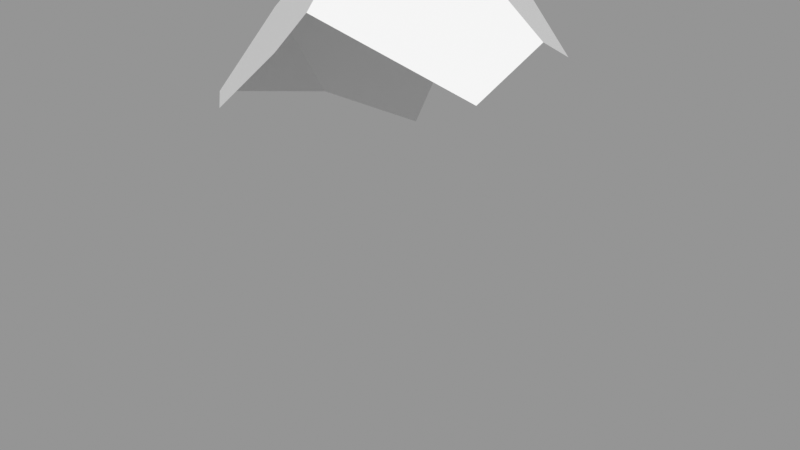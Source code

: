 # Source: Rock_Round_m_2C_16.blend  (saved by Blender 3.0.42; exported with 4.5.12 LTS)
import bpy
from mathutils import Matrix  # noqa: F401  (used for matrix-valued properties, if any)

bpy.ops.wm.read_factory_settings(use_empty=True)
scene = bpy.context.scene
scene.name = 'Scene'

# ---- images (referenced by path relative to the original .blend; pixels are not part of the script)
import os
ASSET_DIR = os.environ.get("B2B_ASSET_DIR", "")  # directory of the original .blend (textures are referenced by path, not embedded)
HERE = os.path.dirname(os.path.abspath(__file__))  # packed textures are extracted next to this script under _unpacked/

def load_image(name, relpath, width, height, colorspace="sRGB"):
    """Load a texture the original file referenced (path relative to the .blend, or extracted next to this script)."""
    p = next((c for c in (os.path.join(HERE, relpath), os.path.join(ASSET_DIR, relpath)) if relpath and os.path.exists(c)), "")
    if p:
        img = bpy.data.images.load(p, check_existing=True)
        img.name = name
    else:  # same state as the original file: an image datablock whose file is absent (Cycles renders it pink)
        img = bpy.data.images.new(name, width, height)
        img.source = "FILE"
        img.filepath = "//" + (relpath or name)
    img.colorspace_settings.name = colorspace
    return img
img_rocks_texture_atlas_1024x1024_png = load_image('Rocks_Texture_Atlas_1024x1024.png', 'Rocks_Texture_Atlas_1024x1024.png', 1024, 1024, 'sRGB')

# ---- materials (node trees are filled in below, after node groups)
mat_rocks_040 = bpy.data.materials.new('Rocks.040')
mat_rocks_040.use_transparent_shadow = False
mat_rocks_040.diffuse_color = (1.0, 1.0, 1.0, 1.0)
mat_rocks_040.roughness = 0.69
mat_rocks_040.specular_intensity = 0.0
mat_material_035 = bpy.data.materials.new('Material.035')
mat_material_035.use_transparent_shadow = False
mat_material_035.roughness = 0.5

# ---- material node trees
mat_rocks_040.use_nodes = True; mat_rocks_040.node_tree.nodes.clear()
_N = mat_rocks_040.node_tree.nodes; _L = mat_rocks_040.node_tree.links
n0 = _N.new('ShaderNodeBsdfPrincipled'); n0.name = 'Principled BSDF'; n0.location = (10, 300)
n0.distribution = 'GGX'
n0.subsurface_method = 'RANDOM_WALK_SKIN'
n0.inputs[2].default_value = 0.69
n0.inputs[3].default_value = 1.45
n0.inputs[4].default_value = 0.0
n0.inputs[13].default_value = 0.0
n1 = _N.new('ShaderNodeOutputMaterial'); n1.name = 'Material Output'; n1.location = (300, 300)
n2 = _N.new('ShaderNodeNormalMap'); n2.name = 'Normal Map'; n2.location = (-300, -300)
n2.label = 'Normal/Map'
n3 = _N.new('ShaderNodeTexImage'); n3.name = 'Image Texture'; n3.location = (-300, 600)
n3.image = img_rocks_texture_atlas_1024x1024_png
_L.new(n0.outputs[0], n1.inputs[0])
_L.new(n2.outputs[0], n0.inputs[5])
_L.new(n3.outputs[0], n0.inputs[0])
n1.is_active_output = True
mat_material_035.use_nodes = True; mat_material_035.node_tree.nodes.clear()
_N = mat_material_035.node_tree.nodes; _L = mat_material_035.node_tree.links
n0 = _N.new('ShaderNodeBsdfPrincipled'); n0.name = 'Principled BSDF'; n0.location = (10, 300)
n0.distribution = 'GGX'
n0.subsurface_method = 'RANDOM_WALK_SKIN'
n0.inputs[3].default_value = 1.45
n0.inputs[27].default_value = (0.0, 0.0, 0.0, 1.0)
n0.inputs[28].default_value = 1.0
n1 = _N.new('ShaderNodeOutputMaterial'); n1.name = 'Material Output'; n1.location = (300, 300)
n2 = _N.new('ShaderNodeNormalMap'); n2.name = 'Normal Map'; n2.location = (-300, -300)
n2.label = 'Normal/Map'
n2.inputs[0].default_value = 0.0
_L.new(n0.outputs[0], n1.inputs[0])
_L.new(n2.outputs[0], n0.inputs[5])
n1.is_active_output = True

# ---- meshes
me_rock_round_m_2c_16 = bpy.data.meshes.new('Rock_Round_m_2C_16')
me_rock_round_m_2c_16.from_pydata([(0.385, 1.322, -0.05231), (0.04321, 1.383, -0.385), (0.1282, 1.48, -0.1023), (-0.04571, 1.49, 0.1765), (-0.1415, 0.0, 0.385), (-0.251, 0.4374, -0.385), (-0.385, 0.2099, -0.09917), (-0.385, 0.1062, -0.01119), (-0.2907, 0.0, 0.01359), (-0.385, 1.288, 0.05287), (-0.3317, 1.359, 0.02508), (-0.02779, 1.36, -0.385), (-0.2581, 0.8605, -0.385), (-0.385, 1.0, -0.1265), (-0.385, 1.112, 0.2648), (-0.2499, 1.134, 0.385), (-0.385, 0.2436, 0.2605), (-0.2443, 0.1294, 0.385), (0.385, 0.4716, 0.385), (0.385, 1.242, 0.203), (0.01136, 1.409, 0.3367), (-0.04611, 1.317, 0.385), (0.385, 0.2099, 0.385), (0.002984, 0.0, 0.385), (0.3573, 0.0, -0.0464), (0.385, 0.05072, 0.03229), (-0.1083, 0.3208, -0.385), (0.0193, 0.0, -0.2012), (0.336, 0.0, -0.1377), (0.385, 1.256, -0.1685), (0.1098, 1.335, -0.385), (0.385, 0.3634, -0.2118), (0.3518, 0.2243, -0.2452), (0.1646, 0.4317, -0.385)], [], [(20, 18, 19), (2, 1, 11), (16, 7, 8), (3, 20, 19), (25, 23, 24), (31, 25, 24), (30, 33, 11), (30, 1, 2), (18, 25, 19), (20, 21, 18), (2, 3, 19, 0), (15, 23, 18, 21), (33, 26, 12, 11), (13, 9, 10), (8, 4, 17), (17, 16, 8), (14, 9, 13), (27, 8, 6, 26), (7, 16, 6), (21, 20, 3), (27, 24, 23, 8), (9, 14, 10), (15, 21, 3), (5, 6, 13, 12), (25, 22, 23), (31, 0, 19, 25), (15, 17, 23), (4, 23, 17), (22, 18, 23), (32, 33, 31), (15, 14, 16, 17), (23, 4, 8), (3, 2, 11, 10), (28, 24, 27), (8, 7, 6), (6, 5, 26), (29, 31, 33, 30), (29, 30, 2, 0), (26, 33, 27), (24, 28, 31), (32, 31, 28), (33, 32, 28, 27), (1, 30, 11), (5, 12, 26), (11, 12, 13, 10), (29, 0, 31), (14, 15, 3, 10), (22, 25, 18), (16, 14, 13, 6)])
me_rock_round_m_2c_16.polygons.foreach_set('use_smooth', [True] * 49)
me_rock_round_m_2c_16.polygons.foreach_set('material_index', [0, 1, 0, 1, 0, 0, 0, 1, 0, 0, 1, 0, 0, 1, 0, 0, 1, 0, 0, 1, 0, 1, 1, 0, 0, 0, 0, 0, 0, 0, 0, 0, 1, 0, 0, 0, 0, 1, 0, 0, 0, 0, 1, 0, 1, 0, 1, 0, 0])
_k = set([(0, 2), (0, 19), (0, 29), (1, 2), (1, 11), (1, 30), (2, 3), (3, 10), (3, 20), (4, 8), (4, 17), (4, 23), (5, 6), (5, 12), (5, 26), (6, 7), (6, 13), (7, 8), (7, 16), (8, 27), (9, 10), (9, 13), (9, 14), (10, 11), (11, 12), (12, 13), (14, 15), (14, 16), (15, 17), (15, 21), (16, 17), (18, 19), (18, 21), (18, 22), (19, 20), (20, 21), (22, 23), (22, 25), (23, 24), (24, 25), (24, 28), (25, 31), (26, 27), (26, 33), (27, 28), (28, 32), (29, 30), (29, 31), (30, 33), (31, 32), (32, 33)])
me_rock_round_m_2c_16.attributes.new('sharp_edge', 'BOOLEAN', 'EDGE').data.foreach_set('value', [ (min(e.vertices), max(e.vertices)) in _k for e in me_rock_round_m_2c_16.edges])
_uv = me_rock_round_m_2c_16.uv_layers.new(name='UVMap')
_uv.uv.foreach_set('vector', [117.7, 123.5, 114.6, 120.2, 117.1, 120.2, 119.2, 20.15, 120.8, 18.58, 121.1, 18.96, 117.3, 120.1, 115.4, 120.2, 115.6, 119.4, 118.9, 23.06, 117.9, 23.8, 116.5, 20.69, 115.7, 113.3, 118.0, 116.7, 115.2, 113.6, 123.0, 117.0, 124.3, 118.9, 123.7, 119.0, 120.5, 120.7, 120.9, 124.8, 119.6, 120.6, 120.4, 18.18, 120.8, 18.58, 119.2, 20.15, 126.9, 117.9, 124.3, 118.9, 126.3, 114.1, 117.7, 123.5, 117.4, 124.0, 114.6, 120.2, 119.2, 20.15, 118.9, 23.06, 116.5, 20.69, 117.6, 18.97, 116.8, 125.9, 113.0, 123.6, 114.6, 120.2, 117.4, 124.0, 120.9, 124.8, 119.0, 125.3, 118.1, 122.9, 119.6, 120.6, 122.7, 27.36, 123.7, 25.75, 123.9, 26.05, 115.6, 119.4, 118.0, 118.0, 118.1, 118.9, 118.1, 118.9, 117.3, 120.1, 115.6, 119.4, 125.6, 120.5, 126.2, 122.4, 125.3, 124.0, 114.2, 116.6, 115.6, 119.4, 114.9, 120.1, 113.0, 117.6, 122.3, 123.0, 122.8, 120.6, 122.7, 123.8, 118.0, 24.39, 117.9, 23.8, 118.9, 23.06, 114.2, 116.6, 115.2, 113.6, 118.0, 116.7, 115.6, 119.4, 121.1, 23.92, 120.2, 25.27, 121.0, 23.48, 119.0, 25.38, 118.0, 24.39, 118.9, 23.06, 123.4, 126.4, 122.7, 123.8, 125.3, 124.0, 124.8, 126.4, 115.7, 113.3, 118.1, 113.2, 118.0, 116.7, 123.0, 117.0, 124.7, 113.2, 126.3, 114.1, 124.3, 118.9, 116.8, 125.9, 113.5, 125.8, 113.0, 123.6, 113.0, 124.9, 113.0, 123.6, 113.5, 125.8, 113.7, 120.2, 114.6, 120.2, 113.0, 123.6, 122.1, 125.7, 120.9, 124.8, 122.3, 125.1, 116.8, 125.9, 116.7, 127.1, 113.8, 127.1, 113.5, 125.8, 118.0, 116.7, 118.0, 118.0, 115.6, 119.4, 118.9, 23.06, 119.2, 20.15, 121.1, 18.96, 121.0, 23.48, 114.6, 113.8, 115.2, 113.6, 114.2, 116.6, 115.6, 119.4, 115.4, 120.2, 114.9, 120.1, 114.9, 120.1, 113.1, 118.8, 113.0, 117.6, 122.3, 121.1, 122.3, 125.1, 120.9, 124.8, 120.5, 120.7, 118.1, 18.12, 120.4, 18.18, 119.2, 20.15, 117.6, 18.97, 119.0, 125.3, 120.9, 124.8, 119.9, 126.7, 123.7, 119.0, 123.1, 118.8, 123.0, 117.0, 122.6, 117.6, 123.0, 117.0, 123.1, 118.8, 120.9, 124.8, 122.1, 125.7, 122.0, 126.7, 119.9, 126.7, 120.0, 120.5, 120.5, 120.7, 119.6, 120.6, 118.1, 124.8, 118.1, 122.9, 119.0, 125.3, 123.9, 30.02, 122.3, 29.8, 122.7, 27.36, 123.9, 26.05, 123.9, 113.3, 124.7, 113.2, 123.0, 117.0, 120.2, 25.27, 119.0, 25.38, 118.9, 23.06, 121.0, 23.48, 126.7, 119.0, 124.3, 118.9, 126.9, 117.9, 122.8, 120.6, 125.6, 120.5, 125.3, 124.0, 122.7, 123.8])
me_rock_round_m_2c_16.materials.append(mat_rocks_040)
me_rock_round_m_2c_16.materials.append(mat_material_035)
me_rock_round_m_2c_16.use_remesh_fix_poles = True
me_rock_round_m_2c_16.use_remesh_preserve_attributes = False
me_rock_round_m_2c_16.update()
me_rock_round_m_2c_16.normals_split_custom_set([tuple(v) for v in zip(*[iter([0.4109, 0.2095, 0.8873, 0.4109, 0.2095, 0.8873, 0.4109, 0.2095, 0.8873, -0.3063, 0.925, -0.225, -0.3063, 0.925, -0.225, -0.3063, 0.925, -0.225, -0.747, -0.5934, 0.2999, -0.747, -0.5934, 0.2999, -0.747, -0.5934, 0.2999, 0.4697, 0.8431, 0.262, 0.4697, 0.8431, 0.262, 0.4697, 0.8431, 0.262, 0.4478, -0.815, 0.3678, 0.4478, -0.815, 0.3678, 0.4478, -0.815, 0.3678, 0.9586, -0.1751, -0.2243, 0.9586, -0.1751, -0.2243, 0.9586, -0.1751, -0.2243, 0.0, 0.0, -1.0, 0.0, 0.0, -1.0, 0.0, 0.0, -1.0, 0.5354, 0.7365, -0.4134, 0.5354, 0.7365, -0.4134, 0.5354, 0.7365, -0.4134, 1.0, 3.252e-08, 0.0, 1.0, -8.921e-09, 0.0, 1.0, -3.312e-08, 0.0, 0.4109, 0.2095, 0.8873, 0.4109, 0.2095, 0.8873, 0.4109, 0.2095, 0.8873, 0.4697, 0.8431, 0.262, 0.4697, 0.8431, 0.262, 0.4697, 0.8431, 0.262, 0.4697, 0.8431, 0.262, -7.286e-08, 0.0, 1.0, -4.511e-08, 0.0, 1.0, -5.525e-08, 0.0, 1.0, -7.416e-08, 0.0, 1.0, 0.0, 0.0, -1.0, 0.0, 0.0, -1.0, 0.0, 0.0, -1.0, 0.0, 0.0, -1.0, -0.7537, 0.3476, -0.5578, -0.7537, 0.3476, -0.5578, -0.7537, 0.3476, -0.5578, -0.747, -0.5934, 0.2999, -0.747, -0.5934, 0.2999, -0.747, -0.5934, 0.2999, -0.747, -0.5934, 0.2999, -0.747, -0.5934, 0.2999, -0.747, -0.5934, 0.2999, -1.0, 5.225e-08, 0.0, -1.0, 1.61e-07, 0.0, -1.0, 2.516e-08, 0.0, -0.4671, -0.5721, -0.6742, -0.4671, -0.5721, -0.6742, -0.4671, -0.5721, -0.6742, -0.4671, -0.5721, -0.6742, -1.0, 0.0, 0.0, -1.0, -2.436e-08, 0.0, -1.0, -1.824e-08, 0.0, -0.5692, 0.6328, 0.525, -0.5692, 0.6328, 0.525, -0.5692, 0.6328, 0.525, 0.0, -1.0, 0.0, 0.0, -1.0, 0.0, 0.0, -1.0, 0.0, 0.0, -1.0, 0.0, -0.5692, 0.6328, 0.525, -0.5692, 0.6328, 0.525, -0.5692, 0.6328, 0.525, -0.5692, 0.6328, 0.525, -0.5692, 0.6328, 0.525, -0.5692, 0.6328, 0.525, -0.9007, -0.01504, -0.4341, -0.9007, -0.01504, -0.4341, -0.9007, -0.01504, -0.4341, -0.9007, -0.01504, -0.4341, 0.4478, -0.815, 0.3678, 0.4478, -0.815, 0.3678, 0.4478, -0.815, 0.3678, 1.0, -4.363e-08, 0.0, 1.0, -2.161e-09, 0.0, 1.0, -3.312e-08, 0.0, 1.0, -8.921e-09, 0.0, -7.286e-08, 0.0, 1.0, -5.002e-08, 0.0, 1.0, -4.511e-08, 0.0, 1.0, 0.0, 0.0, 1.0, -4.511e-08, 0.0, 1.0, -5.002e-08, 0.0, 1.0, 0.0, 0.0, 1.0, -5.525e-08, 0.0, 1.0, -4.511e-08, 0.0, 1.0, 0.6245, 0.03787, -0.7801, 0.6245, 0.03787, -0.7801, 0.6245, 0.03787, -0.7801, -0.6644, -0.003684, 0.7474, -0.6644, -0.003684, 0.7474, -0.6644, -0.003684, 0.7474, -0.6644, -0.003684, 0.7474, 0.0, -1.0, 0.0, 0.0, -1.0, 0.0, 0.0, -1.0, 0.0, -0.3063, 0.925, -0.225, -0.3063, 0.925, -0.225, -0.3063, 0.925, -0.225, -0.3063, 0.925, -0.225, 0.0, -1.0, 0.0, 0.0, -1.0, 0.0, 0.0, -1.0, 0.0, -0.4671, -0.5721, -0.6742, -0.4671, -0.5721, -0.6742, -0.4671, -0.5721, -0.6742, -0.4671, -0.5721, -0.6742, -0.4671, -0.5721, -0.6742, -0.4671, -0.5721, -0.6742, 0.6245, 0.03787, -0.7801, 0.6245, 0.03787, -0.7801, 0.6245, 0.03787, -0.7801, 0.6245, 0.03787, -0.7801, 0.5354, 0.7365, -0.4134, 0.5354, 0.7365, -0.4134, 0.5354, 0.7365, -0.4134, 0.5354, 0.7365, -0.4134, 0.1769, -0.4354, -0.8827, 0.1769, -0.4354, -0.8827, 0.1769, -0.4354, -0.8827, 0.9586, -0.1751, -0.2243, 0.9586, -0.1751, -0.2243, 0.9586, -0.1751, -0.2243, 0.9586, -0.1751, -0.2243, 0.9586, -0.1751, -0.2243, 0.9586, -0.1751, -0.2243, 0.1769, -0.4354, -0.8827, 0.1769, -0.4354, -0.8827, 0.1769, -0.4354, -0.8827, 0.1769, -0.4354, -0.8827, 0.0, 0.0, -1.0, 0.0, 0.0, -1.0, 0.0, 0.0, -1.0, 0.0, 0.0, -1.0, 0.0, 0.0, -1.0, 0.0, 0.0, -1.0, -0.7537, 0.3476, -0.5578, -0.7537, 0.3476, -0.5578, -0.7537, 0.3476, -0.5578, -0.7537, 0.3476, -0.5578, 1.0, 7.382e-08, 0.0, 1.0, -2.161e-09, 0.0, 1.0, -4.363e-08, 0.0, -0.5692, 0.6328, 0.525, -0.5692, 0.6328, 0.525, -0.5692, 0.6328, 0.525, -0.5692, 0.6328, 0.525, 1.0, 0.0, 0.0, 1.0, -8.921e-09, 0.0, 1.0, 3.252e-08, 0.0, -1.0, -2.436e-08, 0.0, -1.0, 5.225e-08, 0.0, -1.0, 2.516e-08, 0.0, -1.0, -1.824e-08, 0.0])] * 3)])

# ---- objects
ob_rock_round_m_2c_16 = bpy.data.objects.new('Rock_Round_m_2C_16', me_rock_round_m_2c_16)

# ---- transforms, parenting, visibility, modifiers, constraints
ob_rock_round_m_2c_16.location = (0.0, 0.0, 0.0)
ob_rock_round_m_2c_16.rotation_euler = (1.571, -0.0, 0.0)
ob_rock_round_m_2c_16.color = (0.8, 0.8, 0.8, 1.0)

# ---- collection membership
scene.collection.objects.link(ob_rock_round_m_2c_16)

# ---- scene / render settings (as saved in the file)
scene.frame_start = 1; scene.frame_end = 250; scene.frame_set(1)
scene.render.engine = 'BLENDER_EEVEE_NEXT'
scene.cycles.sampling_pattern = 'TABULATED_SOBOL'
scene.cycles.use_light_tree = False
scene.view_settings.view_transform = 'Standard'
bpy.context.view_layer.update()

# ---- added for rendering (the .blend has no active camera and no usable light): camera, sun + grey world if the file has none
cam_auto = bpy.data.cameras.new('AutoCamera')
cam_auto.lens = 50.0
cam_auto.sensor_width = 36.0
cam_auto.clip_end = 1000.0
ob_auto_camera = bpy.data.objects.new('AutoCamera', cam_auto)
scene.collection.objects.link(ob_auto_camera)
ob_auto_camera.location = (1.70785, -2.04942, 2.1115)
ob_auto_camera.rotation_euler = (1.09748, -7.21219e-08, 0.694738)
scene.camera = ob_auto_camera
light_auto_sun = bpy.data.lights.new('AutoSun', 'SUN')
light_auto_sun.energy = 3.0
light_auto_sun.angle = 0.0523599
ob_auto_sun = bpy.data.objects.new('AutoSun', light_auto_sun)
scene.collection.objects.link(ob_auto_sun)
ob_auto_sun.rotation_euler = (0.872665, 0.174533, 0.523599)
if scene.world is None:
    world_auto = bpy.data.worlds.new('AutoWorld')
    world_auto.color = (0.3, 0.3, 0.3)
    scene.world = world_auto
bpy.context.view_layer.update()

